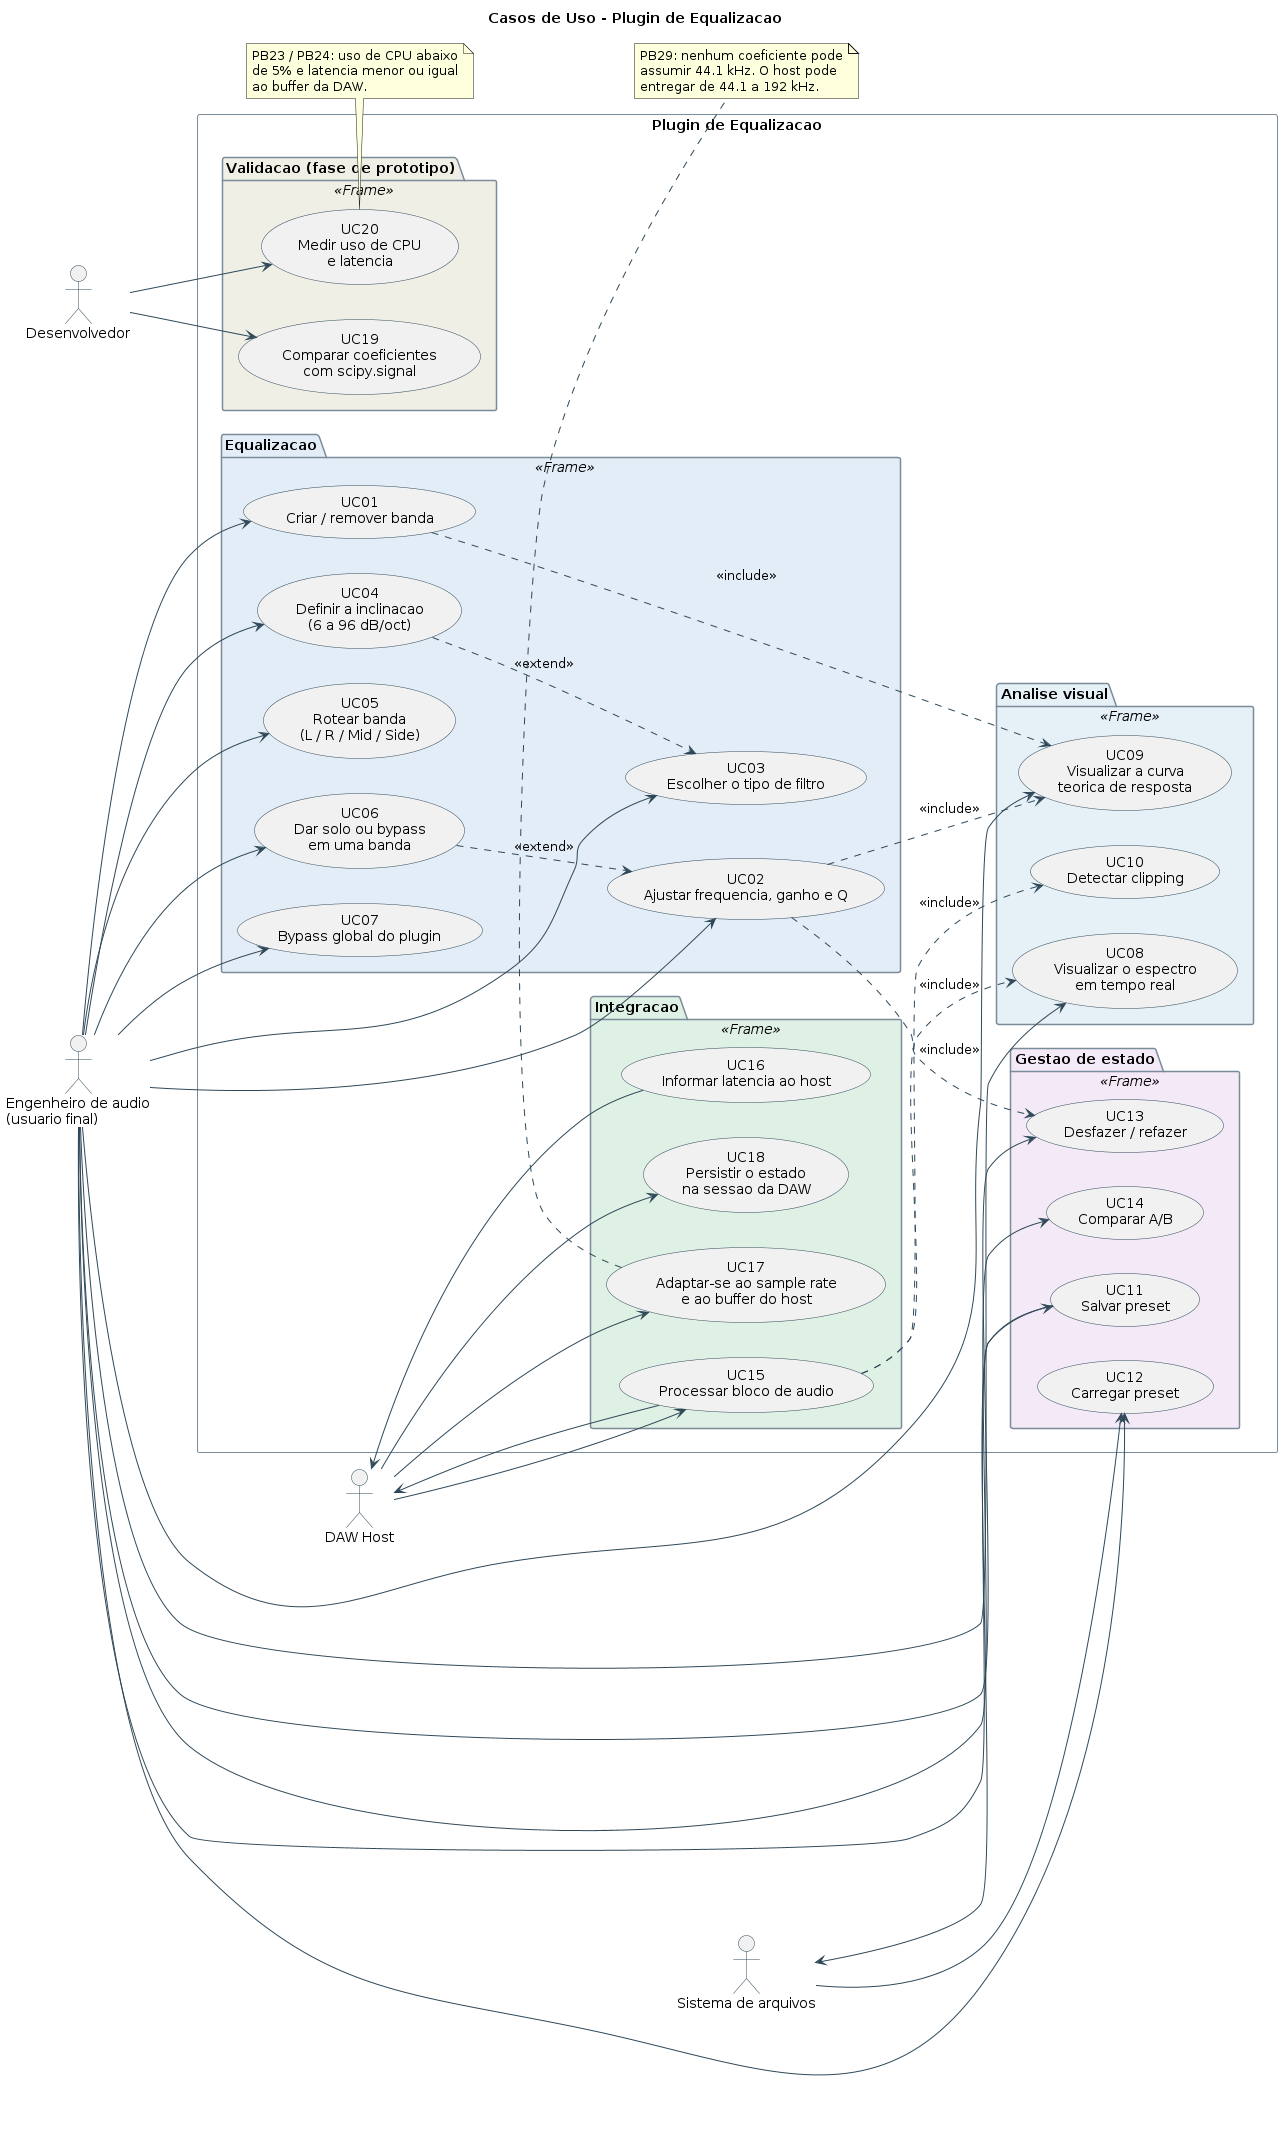

The diagram above was rendered by PlantUML. Its source (embedded in the PNG):
@startuml
'============================================================
' DIAGRAMA DE CASOS DE USO
' Apoia PB33 - levantamento de requisitos
'============================================================

skinparam backgroundColor #FFFFFF
skinparam shadowing false
skinparam ArrowColor #2F4858
skinparam usecaseBorderColor #2F4858
skinparam actorBorderColor #2F4858
skinparam packageBorderColor #7A8B99
left to right direction

title Casos de Uso - Plugin de Equalizacao

actor "Engenheiro de audio\n(usuario final)" as ENG
actor "DAW Host" as DAW
actor "Sistema de arquivos" as FS
actor "Desenvolvedor" as DEV

rectangle "Plugin de Equalizacao" {

  package "Equalizacao" <<Frame>> #E3EDF7 {
    usecase "UC01\nCriar / remover banda" as UC01
    usecase "UC02\nAjustar frequencia, ganho e Q" as UC02
    usecase "UC03\nEscolher o tipo de filtro" as UC03
    usecase "UC04\nDefinir a inclinacao\n(6 a 96 dB/oct)" as UC04
    usecase "UC05\nRotear banda\n(L / R / Mid / Side)" as UC05
    usecase "UC06\nDar solo ou bypass\nem uma banda" as UC06
    usecase "UC07\nBypass global do plugin" as UC07
  }

  package "Analise visual" <<Frame>> #E6F0F7 {
    usecase "UC08\nVisualizar o espectro\nem tempo real" as UC08
    usecase "UC09\nVisualizar a curva\nteorica de resposta" as UC09
    usecase "UC10\nDetectar clipping" as UC10
  }

  package "Gestao de estado" <<Frame>> #F3E9F7 {
    usecase "UC11\nSalvar preset" as UC11
    usecase "UC12\nCarregar preset" as UC12
    usecase "UC13\nDesfazer / refazer" as UC13
    usecase "UC14\nComparar A/B" as UC14
  }

  package "Integracao" <<Frame>> #DFF0E4 {
    usecase "UC15\nProcessar bloco de audio" as UC15
    usecase "UC16\nInformar latencia ao host" as UC16
    usecase "UC17\nAdaptar-se ao sample rate\ne ao buffer do host" as UC17
    usecase "UC18\nPersistir o estado\nna sessao da DAW" as UC18
  }

  package "Validacao (fase de prototipo)" <<Frame>> #EFEFE6 {
    usecase "UC19\nComparar coeficientes\ncom scipy.signal" as UC19
    usecase "UC20\nMedir uso de CPU\ne latencia" as UC20
  }
}

ENG --> UC01
ENG --> UC02
ENG --> UC03
ENG --> UC04
ENG --> UC05
ENG --> UC06
ENG --> UC07
ENG --> UC08
ENG --> UC09
ENG --> UC11
ENG --> UC12
ENG --> UC13
ENG --> UC14

DAW --> UC15
DAW --> UC17
DAW --> UC18
UC15 --> DAW
UC16 --> DAW

FS <-- UC11
FS --> UC12

DEV --> UC19
DEV --> UC20

UC01 ..> UC09 : <<include>>
UC02 ..> UC09 : <<include>>
UC15 ..> UC10 : <<include>>
UC15 ..> UC08 : <<include>>
UC02 ..> UC13 : <<include>>
UC06 ..> UC02 : <<extend>>
UC04 ..> UC03 : <<extend>>

note bottom of UC17
  PB29: nenhum coeficiente pode
  assumir 44.1 kHz. O host pode
  entregar de 44.1 a 192 kHz.
end note

note bottom of UC20
  PB23 / PB24: uso de CPU abaixo
  de 5% e latencia menor ou igual
  ao buffer da DAW.
end note
@enduml